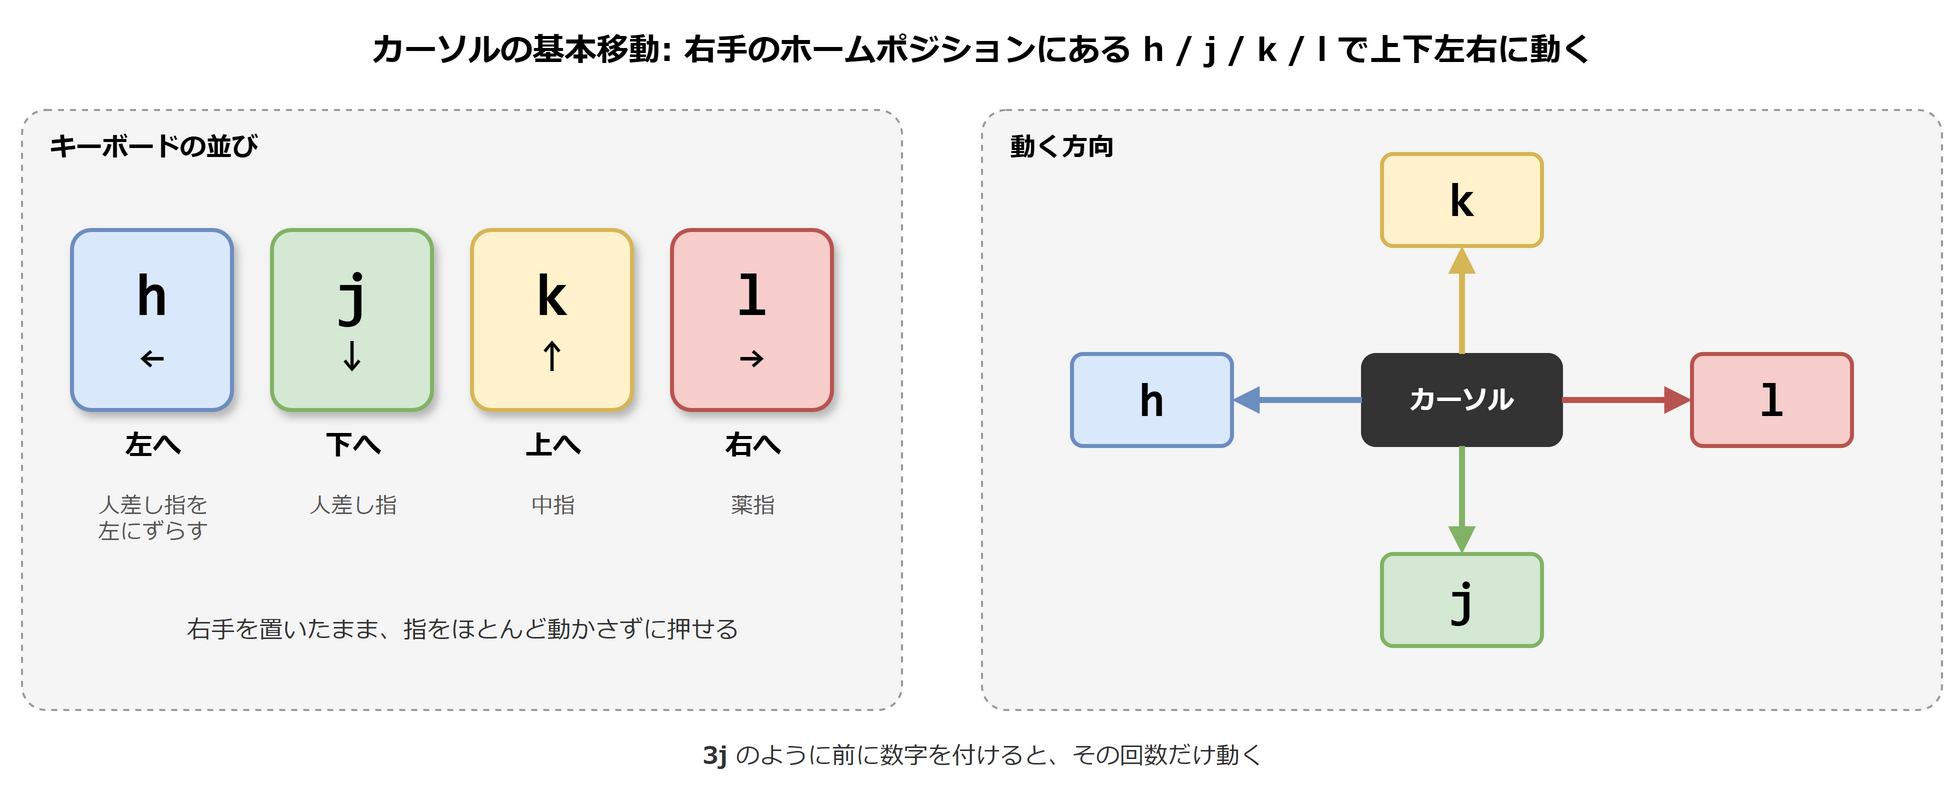

The diagram above was exported from draw.io. Its source (the exported page's mxGraphModel, read from the mxfile embedded in the PNG):
<mxGraphModel grid="0" background="#ffffff">
  <root>
    <mxCell id="0" />
    <mxCell id="1" parent="0" />
    <mxCell id="c1" value="カーソルの基本移動: 右手のホームポジションにある h / j / k / l で上下左右に動く" style="text;html=1;align=center;verticalAlign=middle;fontFamily=Meiryo;fontStyle=1;fontSize=16;" vertex="1" parent="1">
      <mxGeometry x="20" y="5" width="960" height="30" as="geometry" />
    </mxCell>
    <mxCell id="c2" value="&lt;b&gt;キーボードの並び&lt;/b&gt;" style="rounded=1;whiteSpace=wrap;html=1;fillColor=#f5f5f5;strokeColor=#999999;dashed=1;arcSize=4;verticalAlign=top;align=left;spacingLeft=12;spacingTop=4;fontFamily=Meiryo;fontSize=13;" vertex="1" parent="1">
      <mxGeometry x="20" y="50" width="440" height="300" as="geometry" />
    </mxCell>
    <mxCell id="c3" value="&lt;font style=&quot;font-size:30px&quot;&gt;&lt;b&gt;h&lt;/b&gt;&lt;/font&gt;&lt;br&gt;&lt;font style=&quot;font-size:22px&quot;&gt;←&lt;/font&gt;" style="rounded=1;whiteSpace=wrap;html=1;fillColor=#dae8fc;strokeColor=#6c8ebf;strokeWidth=2;arcSize=12;fontFamily=Consolas;shadow=1;" vertex="1" parent="1">
      <mxGeometry x="45" y="110" width="80" height="90" as="geometry" />
    </mxCell>
    <mxCell id="c4" value="&lt;b&gt;左へ&lt;/b&gt;" style="text;html=1;align=center;verticalAlign=middle;fontFamily=Meiryo;fontSize=14;" vertex="1" parent="1">
      <mxGeometry x="45" y="205" width="80" height="25" as="geometry" />
    </mxCell>
    <mxCell id="c5" value="人差し指を&lt;br&gt;左にずらす" style="text;html=1;align=center;verticalAlign=top;fontFamily=Meiryo;fontSize=11;fontColor=#555555;" vertex="1" parent="1">
      <mxGeometry x="35" y="235" width="100" height="40" as="geometry" />
    </mxCell>
    <mxCell id="c6" value="&lt;font style=&quot;font-size:30px&quot;&gt;&lt;b&gt;j&lt;/b&gt;&lt;/font&gt;&lt;br&gt;&lt;font style=&quot;font-size:22px&quot;&gt;↓&lt;/font&gt;" style="rounded=1;whiteSpace=wrap;html=1;fillColor=#d5e8d4;strokeColor=#82b366;strokeWidth=2;arcSize=12;fontFamily=Consolas;shadow=1;" vertex="1" parent="1">
      <mxGeometry x="145" y="110" width="80" height="90" as="geometry" />
    </mxCell>
    <mxCell id="c7" value="&lt;b&gt;下へ&lt;/b&gt;" style="text;html=1;align=center;verticalAlign=middle;fontFamily=Meiryo;fontSize=14;" vertex="1" parent="1">
      <mxGeometry x="145" y="205" width="80" height="25" as="geometry" />
    </mxCell>
    <mxCell id="c8" value="人差し指" style="text;html=1;align=center;verticalAlign=top;fontFamily=Meiryo;fontSize=11;fontColor=#555555;" vertex="1" parent="1">
      <mxGeometry x="135" y="235" width="100" height="40" as="geometry" />
    </mxCell>
    <mxCell id="c9" value="&lt;font style=&quot;font-size:30px&quot;&gt;&lt;b&gt;k&lt;/b&gt;&lt;/font&gt;&lt;br&gt;&lt;font style=&quot;font-size:22px&quot;&gt;↑&lt;/font&gt;" style="rounded=1;whiteSpace=wrap;html=1;fillColor=#fff2cc;strokeColor=#d6b656;strokeWidth=2;arcSize=12;fontFamily=Consolas;shadow=1;" vertex="1" parent="1">
      <mxGeometry x="245" y="110" width="80" height="90" as="geometry" />
    </mxCell>
    <mxCell id="c10" value="&lt;b&gt;上へ&lt;/b&gt;" style="text;html=1;align=center;verticalAlign=middle;fontFamily=Meiryo;fontSize=14;" vertex="1" parent="1">
      <mxGeometry x="245" y="205" width="80" height="25" as="geometry" />
    </mxCell>
    <mxCell id="c11" value="中指" style="text;html=1;align=center;verticalAlign=top;fontFamily=Meiryo;fontSize=11;fontColor=#555555;" vertex="1" parent="1">
      <mxGeometry x="235" y="235" width="100" height="40" as="geometry" />
    </mxCell>
    <mxCell id="c12" value="&lt;font style=&quot;font-size:30px&quot;&gt;&lt;b&gt;l&lt;/b&gt;&lt;/font&gt;&lt;br&gt;&lt;font style=&quot;font-size:22px&quot;&gt;→&lt;/font&gt;" style="rounded=1;whiteSpace=wrap;html=1;fillColor=#f8cecc;strokeColor=#b85450;strokeWidth=2;arcSize=12;fontFamily=Consolas;shadow=1;" vertex="1" parent="1">
      <mxGeometry x="345" y="110" width="80" height="90" as="geometry" />
    </mxCell>
    <mxCell id="c13" value="&lt;b&gt;右へ&lt;/b&gt;" style="text;html=1;align=center;verticalAlign=middle;fontFamily=Meiryo;fontSize=14;" vertex="1" parent="1">
      <mxGeometry x="345" y="205" width="80" height="25" as="geometry" />
    </mxCell>
    <mxCell id="c14" value="薬指" style="text;html=1;align=center;verticalAlign=top;fontFamily=Meiryo;fontSize=11;fontColor=#555555;" vertex="1" parent="1">
      <mxGeometry x="335" y="235" width="100" height="40" as="geometry" />
    </mxCell>
    <mxCell id="c15" value="右手を置いたまま、指をほとんど動かさずに押せる" style="text;html=1;align=center;verticalAlign=middle;fontFamily=Meiryo;fontSize=12;fontColor=#333333;" vertex="1" parent="1">
      <mxGeometry x="30" y="295" width="420" height="30" as="geometry" />
    </mxCell>
    <mxCell id="c16" value="&lt;b&gt;動く方向&lt;/b&gt;" style="rounded=1;whiteSpace=wrap;html=1;fillColor=#f5f5f5;strokeColor=#999999;dashed=1;arcSize=4;verticalAlign=top;align=left;spacingLeft=12;spacingTop=4;fontFamily=Meiryo;fontSize=13;" vertex="1" parent="1">
      <mxGeometry x="500" y="50" width="480" height="300" as="geometry" />
    </mxCell>
    <mxCell id="c17" value="カーソル" style="rounded=1;whiteSpace=wrap;html=1;fillColor=#333333;strokeColor=#333333;fontColor=#ffffff;fontFamily=Meiryo;fontSize=13;fontStyle=1;" vertex="1" parent="1">
      <mxGeometry x="690" y="172" width="100" height="46" as="geometry" />
    </mxCell>
    <mxCell id="c18" value="&lt;b&gt;h&lt;/b&gt;" style="rounded=1;whiteSpace=wrap;html=1;fillColor=#dae8fc;strokeColor=#6c8ebf;strokeWidth=2;arcSize=12;fontFamily=Consolas;fontSize=24;" vertex="1" parent="1">
      <mxGeometry x="545" y="172" width="80" height="46" as="geometry" />
    </mxCell>
    <mxCell id="e19" style="html=1;endArrow=block;endFill=1;strokeWidth=3;strokeColor=#6c8ebf;" edge="1" parent="1" source="c17" target="c18">
      <mxGeometry relative="1" as="geometry" />
    </mxCell>
    <mxCell id="c20" value="&lt;b&gt;j&lt;/b&gt;" style="rounded=1;whiteSpace=wrap;html=1;fillColor=#d5e8d4;strokeColor=#82b366;strokeWidth=2;arcSize=12;fontFamily=Consolas;fontSize=24;" vertex="1" parent="1">
      <mxGeometry x="700" y="272" width="80" height="46" as="geometry" />
    </mxCell>
    <mxCell id="e21" style="html=1;endArrow=block;endFill=1;strokeWidth=3;strokeColor=#82b366;" edge="1" parent="1" source="c17" target="c20">
      <mxGeometry relative="1" as="geometry" />
    </mxCell>
    <mxCell id="c22" value="&lt;b&gt;k&lt;/b&gt;" style="rounded=1;whiteSpace=wrap;html=1;fillColor=#fff2cc;strokeColor=#d6b656;strokeWidth=2;arcSize=12;fontFamily=Consolas;fontSize=24;" vertex="1" parent="1">
      <mxGeometry x="700" y="72" width="80" height="46" as="geometry" />
    </mxCell>
    <mxCell id="e23" style="html=1;endArrow=block;endFill=1;strokeWidth=3;strokeColor=#d6b656;" edge="1" parent="1" source="c17" target="c22">
      <mxGeometry relative="1" as="geometry" />
    </mxCell>
    <mxCell id="c24" value="&lt;b&gt;l&lt;/b&gt;" style="rounded=1;whiteSpace=wrap;html=1;fillColor=#f8cecc;strokeColor=#b85450;strokeWidth=2;arcSize=12;fontFamily=Consolas;fontSize=24;" vertex="1" parent="1">
      <mxGeometry x="855" y="172" width="80" height="46" as="geometry" />
    </mxCell>
    <mxCell id="e25" style="html=1;endArrow=block;endFill=1;strokeWidth=3;strokeColor=#b85450;" edge="1" parent="1" source="c17" target="c24">
      <mxGeometry relative="1" as="geometry" />
    </mxCell>
    <mxCell id="c26" value="&lt;b&gt;3j&lt;/b&gt; のように前に数字を付けると、その回数だけ動く" style="text;html=1;align=center;verticalAlign=middle;fontFamily=Meiryo;fontSize=12;fontColor=#333333;" vertex="1" parent="1">
      <mxGeometry x="20" y="360" width="960" height="25" as="geometry" />
    </mxCell>
  </root>
</mxGraphModel>